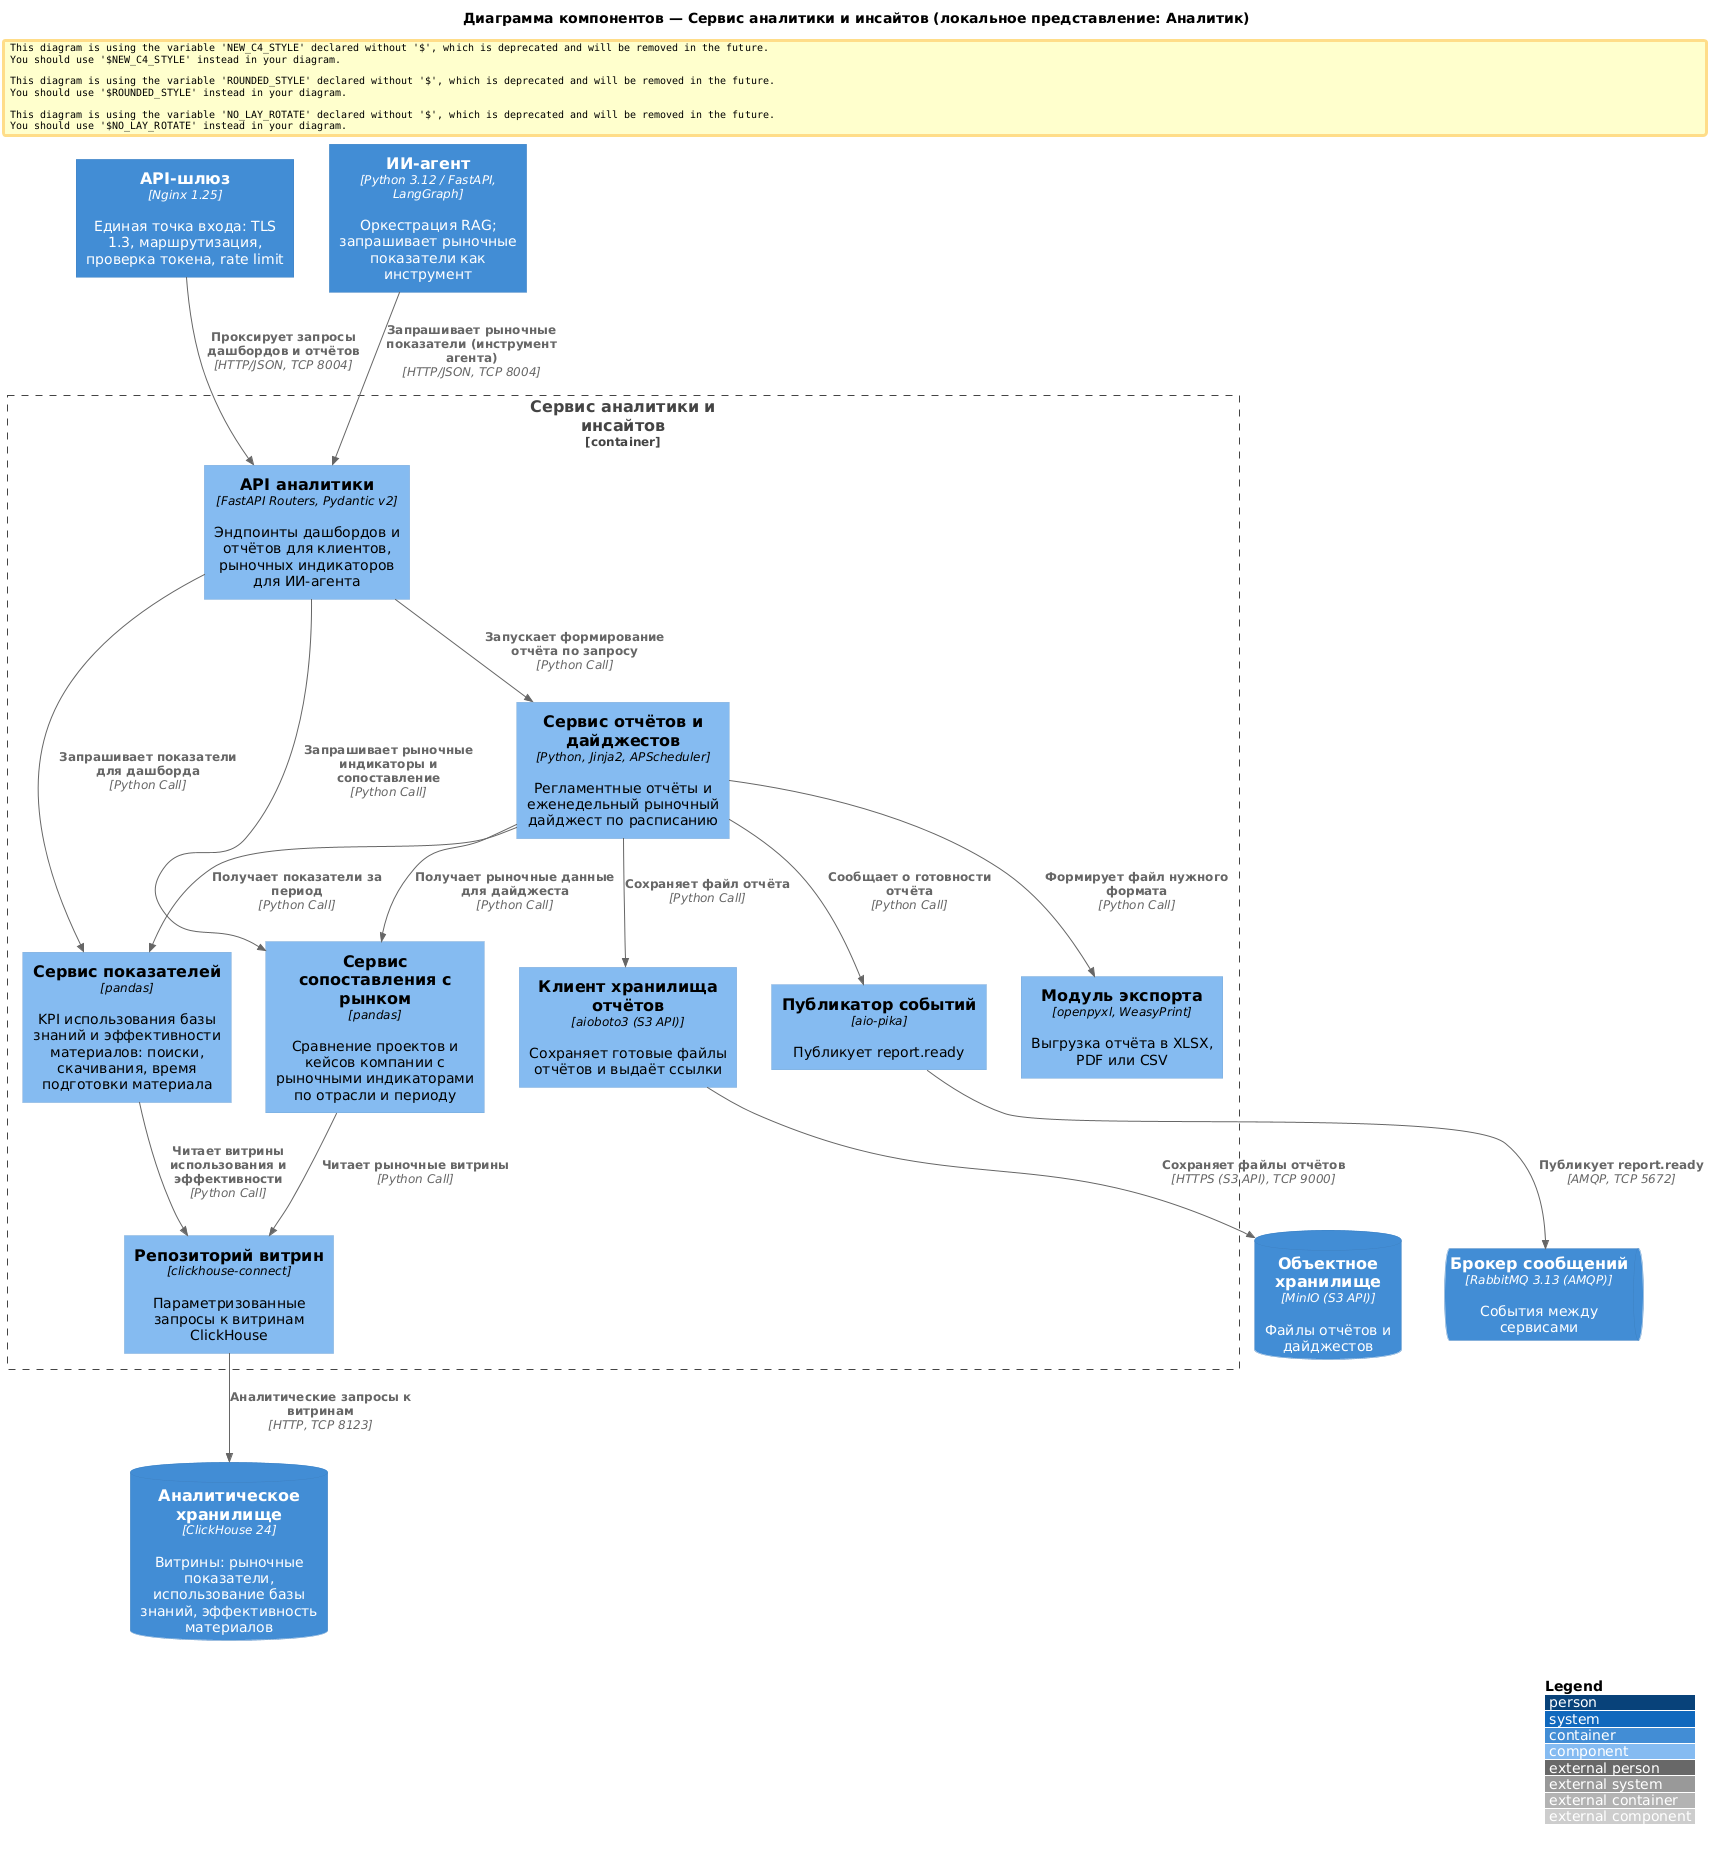

The diagram above was rendered by PlantUML. Its source (embedded in the PNG):
@startuml analyst_components
!include https://raw.githubusercontent.com/plantuml-stdlib/C4-PlantUML/master/C4_Component.puml
LAYOUT_WITH_LEGEND()

title Диаграмма компонентов — Сервис аналитики и инсайтов (локальное представление: Аналитик)

' === СОСЕДНИЕ КОНТЕЙНЕРЫ (ID из L2) ===
Container(api_gateway, "API-шлюз", "Nginx 1.25", "Единая точка входа: TLS 1.3, маршрутизация, проверка токена, rate limit")
Container(agent_service, "ИИ-агент", "Python 3.12 / FastAPI, LangGraph", "Оркестрация RAG; запрашивает рыночные показатели как инструмент")
ContainerDb(dwh, "Аналитическое хранилище", "ClickHouse 24", "Витрины: рыночные показатели, использование базы знаний, эффективность материалов")
ContainerDb(object_storage, "Объектное хранилище", "MinIO (S3 API)", "Файлы отчётов и дайджестов")
ContainerQueue(message_broker, "Брокер сообщений", "RabbitMQ 3.13 (AMQP)", "События между сервисами")

Container_Boundary(analytics_service, "Сервис аналитики и инсайтов") {
  ' --- Слой представления ---
  Component(analytics_api_comp, "API аналитики", "FastAPI Routers, Pydantic v2", "Эндпоинты дашбордов и отчётов для клиентов, рыночных индикаторов для ИИ-агента")

  ' --- Прикладной слой ---
  Component(metrics_comp, "Сервис показателей", "pandas", "KPI использования базы знаний и эффективности материалов: поиски, скачивания, время подготовки материала")
  Component(benchmark_comp, "Сервис сопоставления с рынком", "pandas", "Сравнение проектов и кейсов компании с рыночными индикаторами по отрасли и периоду")
  Component(report_comp, "Сервис отчётов и дайджестов", "Python, Jinja2, APScheduler", "Регламентные отчёты и еженедельный рыночный дайджест по расписанию")
  Component(export_comp, "Модуль экспорта", "openpyxl, WeasyPrint", "Выгрузка отчёта в XLSX, PDF или CSV")

  ' --- Инфраструктурный слой ---
  Component(dwh_repo_comp, "Репозиторий витрин", "clickhouse-connect", "Параметризованные запросы к витринам ClickHouse")
  Component(an_storage_comp, "Клиент хранилища отчётов", "aioboto3 (S3 API)", "Сохраняет готовые файлы отчётов и выдаёт ссылки")
  Component(an_event_comp, "Публикатор событий", "aio-pika", "Публикует report.ready")
}

' === ВХОДЯЩИЕ СВЯЗИ (проброс связей L2) ===
' № инт. 25
Rel(api_gateway, analytics_api_comp, "Проксирует запросы дашбордов и отчётов", "HTTP/JSON, TCP 8004")
' № инт. 44
Rel(agent_service, analytics_api_comp, "Запрашивает рыночные показатели (инструмент агента)", "HTTP/JSON, TCP 8004")

' === ВНУТРЕННИЕ СВЯЗИ: представление -> прикладной слой ===
' внутр.
Rel(analytics_api_comp, metrics_comp, "Запрашивает показатели для дашборда", "Python Call")
' внутр.
Rel(analytics_api_comp, benchmark_comp, "Запрашивает рыночные индикаторы и сопоставление", "Python Call")
' внутр.
Rel(analytics_api_comp, report_comp, "Запускает формирование отчёта по запросу", "Python Call")

' === ВНУТРЕННИЕ СВЯЗИ: внутри прикладного слоя ===
' внутр.
Rel(report_comp, metrics_comp, "Получает показатели за период", "Python Call")
' внутр.
Rel(report_comp, benchmark_comp, "Получает рыночные данные для дайджеста", "Python Call")
' внутр.
Rel(report_comp, export_comp, "Формирует файл нужного формата", "Python Call")

' === ВНУТРЕННИЕ СВЯЗИ: прикладной слой -> инфраструктура ===
' внутр.
Rel(metrics_comp, dwh_repo_comp, "Читает витрины использования и эффективности", "Python Call")
' внутр.
Rel(benchmark_comp, dwh_repo_comp, "Читает рыночные витрины", "Python Call")
' внутр.
Rel(report_comp, an_storage_comp, "Сохраняет файл отчёта", "Python Call")
' внутр.
Rel(report_comp, an_event_comp, "Сообщает о готовности отчёта", "Python Call")

' === ИСХОДЯЩИЕ СВЯЗИ (проброс связей L2) ===
' № инт. 61
Rel(dwh_repo_comp, dwh, "Аналитические запросы к витринам", "HTTP, TCP 8123")
' № инт. 62
Rel(an_storage_comp, object_storage, "Сохраняет файлы отчётов", "HTTPS (S3 API), TCP 9000")
' № инт. 63
Rel(an_event_comp, message_broker, "Публикует report.ready", "AMQP, TCP 5672")
@enduml